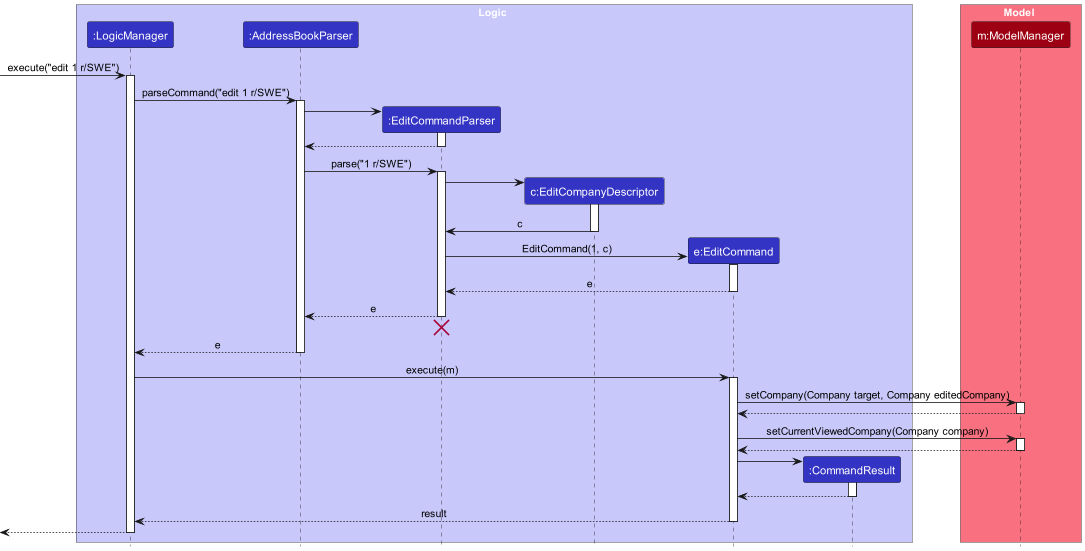

The diagram above was rendered by PlantUML. Its source (embedded in the PNG):
@startuml
!include style.puml
skinparam ArrowFontStyle plain

box Logic LOGIC_COLOR_T1

participant ":LogicManager" as LogicManager LOGIC_COLOR
participant ":AddressBookParser" as AddressBookParser LOGIC_COLOR
participant ":EditCommandParser" as EditCommandParser LOGIC_COLOR
participant "c:EditCompanyDescriptor" as EditCompanyDescriptor LOGIC_COLOR
participant "e:EditCommand" as EditCommand LOGIC_COLOR
participant ":CommandResult" as CommandResult LOGIC_COLOR

end box

box Model MODEL_COLOR_T1
participant "m:ModelManager" as Model MODEL_COLOR
end box

[-> LogicManager : execute("edit 1 r/SWE")
activate LogicManager

LogicManager -> AddressBookParser : parseCommand("edit 1 r/SWE")
activate AddressBookParser

create EditCommandParser
AddressBookParser -> EditCommandParser
activate EditCommandParser

EditCommandParser --> AddressBookParser
deactivate EditCommandParser

AddressBookParser -> EditCommandParser : parse("1 r/SWE")
activate EditCommandParser

create EditCompanyDescriptor
EditCommandParser -> EditCompanyDescriptor
activate EditCompanyDescriptor

EditCompanyDescriptor -> EditCommandParser : c
deactivate EditCompanyDescriptor

create EditCommand
EditCommandParser -> EditCommand : EditCommand(1, c)
activate EditCommand

EditCommand --> EditCommandParser : e
deactivate EditCommand

EditCommandParser --> AddressBookParser : e
deactivate EditCommandParser
'Hidden arrow to position the destroy marker below the end of the activation bar.
EditCommandParser -[hidden]-> AddressBookParser
destroy EditCommandParser

AddressBookParser --> LogicManager : e
deactivate AddressBookParser

LogicManager -> EditCommand : execute(m)
activate EditCommand

EditCommand -> Model : setCompany(Company target, Company editedCompany)
activate Model

Model --> EditCommand
deactivate Model

EditCommand -> Model : setCurrentViewedCompany(Company company)
activate Model

Model --> EditCommand
deactivate Model

create CommandResult
EditCommand -> CommandResult
activate CommandResult

CommandResult --> EditCommand
deactivate CommandResult

EditCommand --> LogicManager : result
deactivate EditCommand

[<--LogicManager
deactivate LogicManager

@enduml